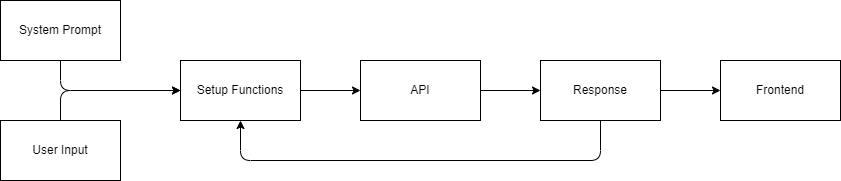

The diagram above was exported from draw.io. Its source (the exported page's mxGraphModel, read from the mxfile embedded in the PNG):
<mxGraphModel dx="1130" dy="797" grid="1" gridSize="10" guides="1" tooltips="1" connect="1" arrows="1" fold="1" page="1" pageScale="1" pageWidth="850" pageHeight="1100" background="#ffffff" math="0" shadow="0">
  <root>
    <mxCell id="0" />
    <mxCell id="1" parent="0" />
    <mxCell id="15" style="edgeStyle=none;html=1;exitX=0.5;exitY=0;exitDx=0;exitDy=0;strokeColor=#000000;strokeWidth=1;fontColor=#000000;" parent="1" source="2" edge="1">
      <mxGeometry relative="1" as="geometry">
        <mxPoint x="200" y="270" as="targetPoint" />
        <Array as="points">
          <mxPoint x="80" y="270" />
        </Array>
      </mxGeometry>
    </mxCell>
    <mxCell id="2" value="User Input" style="rounded=0;whiteSpace=wrap;html=1;fillColor=#FFFFFF;fontColor=#000000;strokeWidth=1;strokeColor=#000000;" parent="1" vertex="1">
      <mxGeometry x="20" y="300" width="120" height="60" as="geometry" />
    </mxCell>
    <mxCell id="8" style="edgeStyle=none;html=1;entryX=0;entryY=0.5;entryDx=0;entryDy=0;strokeColor=#000000;strokeWidth=1;" parent="1" source="3" target="4" edge="1">
      <mxGeometry relative="1" as="geometry" />
    </mxCell>
    <mxCell id="3" value="Setup Functions" style="rounded=0;whiteSpace=wrap;html=1;fillColor=#FFFFFF;fontColor=#000000;strokeWidth=1;strokeColor=#000000;" parent="1" vertex="1">
      <mxGeometry x="200" y="240" width="120" height="60" as="geometry" />
    </mxCell>
    <mxCell id="9" style="edgeStyle=none;html=1;entryX=0;entryY=0.5;entryDx=0;entryDy=0;strokeColor=#000000;strokeWidth=1;" parent="1" source="4" target="6" edge="1">
      <mxGeometry relative="1" as="geometry" />
    </mxCell>
    <mxCell id="4" value="API" style="rounded=0;whiteSpace=wrap;html=1;fillColor=#FFFFFF;fontColor=#000000;strokeWidth=1;strokeColor=#000000;" parent="1" vertex="1">
      <mxGeometry x="380" y="240" width="120" height="60" as="geometry" />
    </mxCell>
    <mxCell id="12" style="edgeStyle=none;html=1;entryX=0.5;entryY=1;entryDx=0;entryDy=0;strokeColor=#000000;strokeWidth=1;exitX=0.5;exitY=1;exitDx=0;exitDy=0;" parent="1" source="6" target="3" edge="1">
      <mxGeometry relative="1" as="geometry">
        <Array as="points">
          <mxPoint x="620" y="340" />
          <mxPoint x="260" y="340" />
        </Array>
      </mxGeometry>
    </mxCell>
    <mxCell id="5" value="Frontend" style="rounded=0;whiteSpace=wrap;html=1;fillColor=#FFFFFF;fontColor=#000000;strokeWidth=1;strokeColor=#000000;" parent="1" vertex="1">
      <mxGeometry x="740" y="240" width="120" height="60" as="geometry" />
    </mxCell>
    <mxCell id="10" style="edgeStyle=none;html=1;entryX=0;entryY=0.5;entryDx=0;entryDy=0;strokeColor=#000000;strokeWidth=1;" parent="1" source="6" target="5" edge="1">
      <mxGeometry relative="1" as="geometry" />
    </mxCell>
    <mxCell id="6" value="Response" style="rounded=0;whiteSpace=wrap;html=1;fillColor=#FFFFFF;fontColor=#000000;strokeWidth=1;strokeColor=#000000;" parent="1" vertex="1">
      <mxGeometry x="560" y="240" width="120" height="60" as="geometry" />
    </mxCell>
    <mxCell id="14" style="edgeStyle=none;html=1;entryX=0;entryY=0.5;entryDx=0;entryDy=0;strokeColor=#000000;strokeWidth=1;fontColor=#000000;" parent="1" source="13" target="3" edge="1">
      <mxGeometry relative="1" as="geometry">
        <Array as="points">
          <mxPoint x="80" y="270" />
        </Array>
      </mxGeometry>
    </mxCell>
    <mxCell id="13" value="System Prompt" style="rounded=0;whiteSpace=wrap;html=1;fillColor=#FFFFFF;fontColor=#000000;strokeWidth=1;strokeColor=#000000;" parent="1" vertex="1">
      <mxGeometry x="20" y="180" width="120" height="60" as="geometry" />
    </mxCell>
  </root>
</mxGraphModel>